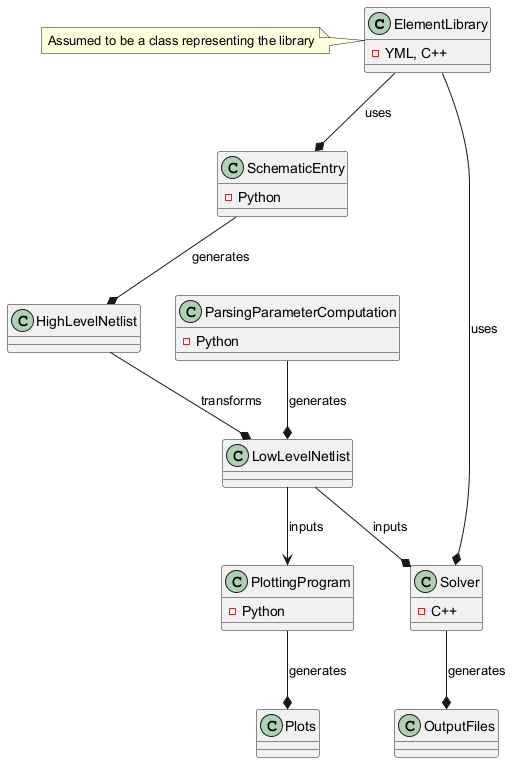

The diagram above was rendered by PlantUML. Its source (embedded in the PNG):
@startuml
class ElementLibrary {
  - YML, C++
}
class SchematicEntry {
  - Python
}
class ParsingParameterComputation {
  - Python
}
class Solver {
  - C++
}
class HighLevelNetlist
class LowLevelNetlist
class OutputFiles
class PlottingProgram {
  - Python
}
class Plots

ElementLibrary --* SchematicEntry : uses
SchematicEntry --* HighLevelNetlist : generates
ParsingParameterComputation --* LowLevelNetlist : generates
ElementLibrary --* Solver : uses
HighLevelNetlist --* LowLevelNetlist : transforms
LowLevelNetlist --* Solver : inputs
Solver --* OutputFiles : generates
LowLevelNetlist --> PlottingProgram : inputs
PlottingProgram --* Plots : generates
note left of ElementLibrary: Assumed to be a class representing the library
@enduml